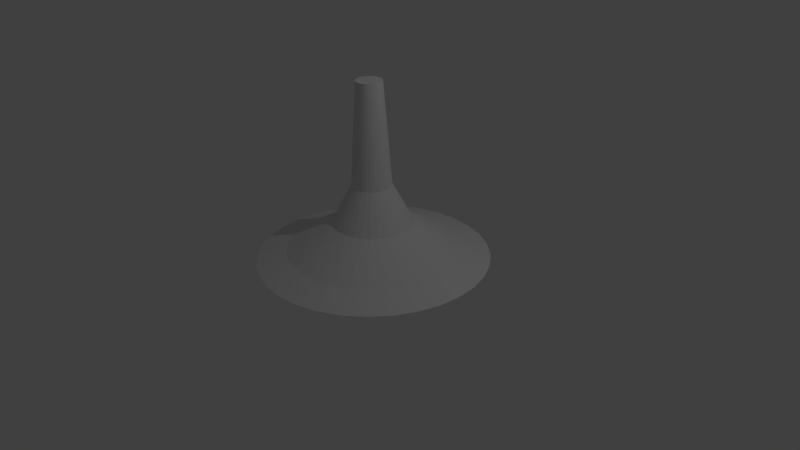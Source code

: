 # Source: pied1.blend  (saved by Blender 2.69.0; exported with 4.5.12 LTS)
import bpy
from mathutils import Matrix  # noqa: F401  (used for matrix-valued properties, if any)

bpy.ops.wm.read_factory_settings(use_empty=True)
scene = bpy.context.scene
scene.name = 'Scene'

# ---- collections
col_collection_1 = bpy.data.collections.new('Collection 1'); scene.collection.children.link(col_collection_1)

# ---- world
world_world = bpy.data.worlds.new('World'); scene.world = world_world
world_world.color = (0.05088, 0.05088, 0.05088)
world_world.use_sun_shadow = False
world_world.sun_shadow_jitter_overblur = 0.0
world_world.cycles.sampling_method = 'MANUAL'
world_world.cycles.sample_map_resolution = 256

# ---- cameras
cam_camera = bpy.data.cameras.new('Camera')
cam_camera.clip_end = 100.0
cam_camera.lens = 35.0
cam_camera.sensor_width = 32.0
cam_camera.sensor_height = 18.0
cam_camera.ortho_scale = 7.314
cam_camera.dof.focus_distance = 0.0
cam_camera.dof.aperture_fstop = 128.0

# ---- lights
light_lamp = bpy.data.lights.new('Lamp', 'POINT')
light_lamp.transmission_factor = 0.0
light_lamp.cutoff_distance = 30.0
light_lamp.energy = 100.0
light_lamp.shadow_buffer_clip_start = 1.001
light_lamp.shadow_soft_size = 0.1
light_lamp.shadow_maximum_resolution = 0.006
light_lamp.use_absolute_resolution = True
light_lamp.cycles.use_multiple_importance_sampling = False

# ---- meshes
me_cylinder_002 = bpy.data.meshes.new('Cylinder.002')
me_cylinder_002.from_pydata([(0.0, 0.0, -1.5), (1.829e-08, 1.111, -0.2538), (0.0, 1.5, -1.5), (5.35e-08, 0.2568, 8.313), (0.2926, 1.471, -1.5), (0.0501, 0.2519, 8.313), (0.574, 1.386, -1.5), (0.09827, 0.2373, 8.313), (0.8334, 1.247, -1.5), (0.1427, 0.2135, 8.313), (1.061, 1.061, -1.5), (0.1816, 0.1816, 8.313), (1.247, 0.8334, -1.5), (0.2135, 0.1427, 8.313), (1.386, 0.574, -1.5), (0.2373, 0.09828, 8.313), (1.471, 0.2926, -1.5), (0.2519, 0.0501, 8.313), (1.5, 1.132e-07, -1.5), (0.2568, 2.779e-07, 8.313), (1.471, -0.2926, -1.5), (0.2519, -0.0501, 8.313), (1.386, -0.574, -1.5), (0.2373, -0.09827, 8.313), (1.247, -0.8334, -1.5), (0.2135, -0.1427, 8.313), (1.061, -1.061, -1.5), (0.1816, -0.1816, 8.313), (0.8334, -1.247, -1.5), (0.1427, -0.2135, 8.313), (0.574, -1.386, -1.5), (0.09827, -0.2373, 8.313), (0.2926, -1.471, -1.5), (0.0501, -0.2519, 8.313), (-4.888e-07, -1.5, -1.5), (-3.018e-08, -0.2568, 8.313), (-0.2926, -1.471, -1.5), (-0.0501, -0.2519, 8.313), (-0.574, -1.386, -1.5), (-0.09827, -0.2373, 8.313), (-0.8334, -1.247, -1.5), (-0.1427, -0.2135, 8.313), (-1.061, -1.061, -1.5), (-0.1816, -0.1816, 8.313), (-1.247, -0.8334, -1.5), (-0.2135, -0.1427, 8.313), (-1.386, -0.574, -1.5), (-0.2373, -0.09827, 8.313), (-1.471, -0.2926, -1.5), (-0.2519, -0.0501, 8.313), (-1.5, 1.448e-06, -1.5), (-0.2568, 5.065e-07, 8.313), (-1.471, 0.2926, -1.5), (-0.2519, 0.0501, 8.313), (-1.386, 0.574, -1.5), (-0.2373, 0.09828, 8.313), (-1.247, 0.8334, -1.5), (-0.2135, 0.1427, 8.313), (-1.061, 1.061, -1.5), (-0.1816, 0.1816, 8.313), (-0.8334, 1.247, -1.5), (-0.1427, 0.2135, 8.313), (-0.574, 1.386, -1.5), (-0.09827, 0.2373, 8.313), (-0.2926, 1.471, -1.5), (-0.0501, 0.2519, 8.313), (0.2167, 1.09, -0.2538), (0.4251, 1.026, -0.2538), (0.6172, 0.9237, -0.2538), (0.7855, 0.7855, -0.2538), (0.9237, 0.6172, -0.2538), (1.026, 0.4251, -0.2538), (1.09, 0.2167, -0.2538), (1.111, 1.788e-07, -0.2538), (1.09, -0.2167, -0.2538), (1.026, -0.4251, -0.2538), (0.9237, -0.6172, -0.2538), (0.7855, -0.7855, -0.2538), (0.6172, -0.9237, -0.2538), (0.4251, -1.026, -0.2538), (0.2167, -1.09, -0.2538), (-3.437e-07, -1.111, -0.2538), (-0.2167, -1.09, -0.2538), (-0.4251, -1.026, -0.2538), (-0.6172, -0.9237, -0.2538), (-0.7855, -0.7855, -0.2538), (-0.9237, -0.6172, -0.2538), (-1.026, -0.4251, -0.2538), (-1.09, -0.2167, -0.2538), (-1.111, 1.168e-06, -0.2538), (-1.09, 0.2167, -0.2538), (-1.026, 0.4251, -0.2538), (-0.9237, 0.6172, -0.2538), (-0.7855, 0.7855, -0.2538), (-0.6172, 0.9237, -0.2538), (-0.4251, 1.026, -0.2538), (-0.2167, 1.09, -0.2538), (1.829e-08, 1.111, -0.2538), (0.2167, 1.09, -0.2538), (0.4251, 1.026, -0.2538), (0.6172, 0.9237, -0.2538), (0.7855, 0.7855, -0.2538), (0.9237, 0.6172, -0.2538), (1.026, 0.4251, -0.2538), (1.09, 0.2167, -0.2538), (1.111, 1.788e-07, -0.2538), (1.09, -0.2167, -0.2538), (1.026, -0.4251, -0.2538), (0.9237, -0.6172, -0.2538), (0.7855, -0.7855, -0.2538), (0.6172, -0.9237, -0.2538), (0.4251, -1.026, -0.2538), (0.2167, -1.09, -0.2538), (-3.437e-07, -1.111, -0.2538), (-0.2167, -1.09, -0.2538), (-0.4251, -1.026, -0.2538), (-0.6172, -0.9237, -0.2538), (-0.7855, -0.7855, -0.2538), (-0.9237, -0.6172, -0.2538), (-1.026, -0.4251, -0.2538), (-1.09, -0.2167, -0.2538), (-1.111, 1.168e-06, -0.2538), (-1.09, 0.2167, -0.2538), (-1.026, 0.4251, -0.2538), (-0.9237, 0.6172, -0.2538), (-0.7855, 0.7855, -0.2538), (-0.6172, 0.9237, -0.2538), (-0.4251, 1.026, -0.2538), (-0.2167, 1.09, -0.2538), (4.89e-08, 0.5194, 3.289), (0.1013, 0.5094, 3.289), (0.1988, 0.4798, 3.289), (0.2886, 0.4318, 3.289), (0.3673, 0.3673, 3.289), (0.4318, 0.2886, 3.289), (0.4798, 0.1988, 3.289), (0.5094, 0.1013, 3.289), (0.5194, 2.678e-07, 3.289), (0.5094, -0.1013, 3.289), (0.4798, -0.1988, 3.289), (0.4318, -0.2886, 3.289), (0.3673, -0.3673, 3.289), (0.2886, -0.4318, 3.289), (0.1988, -0.4798, 3.289), (0.1013, -0.5094, 3.289), (-1.203e-07, -0.5194, 3.289), (-0.1013, -0.5094, 3.289), (-0.1988, -0.4798, 3.289), (-0.2886, -0.4318, 3.289), (-0.3673, -0.3673, 3.289), (-0.4318, -0.2886, 3.289), (-0.4798, -0.1988, 3.289), (-0.5094, -0.1013, 3.289), (-0.5194, 7.301e-07, 3.289), (-0.5094, 0.1013, 3.289), (-0.4798, 0.1988, 3.289), (-0.4318, 0.2886, 3.289), (-0.3673, 0.3673, 3.289), (-0.2886, 0.4318, 3.289), (-0.1988, 0.4798, 3.289), (-0.1013, 0.5094, 3.289), (6.073e-08, 0.1665, 21.59), (0.03248, 0.1633, 21.59), (0.06371, 0.1538, 21.59), (0.09249, 0.1384, 21.59), (0.1177, 0.1177, 21.59), (0.1384, 0.09249, 21.59), (0.1538, 0.06371, 21.59), (0.1633, 0.03248, 21.59), (0.1665, 2.971e-07, 21.59), (0.1633, -0.03248, 21.59), (0.1538, -0.06371, 21.59), (0.1384, -0.09249, 21.59), (0.1177, -0.1177, 21.59), (0.09249, -0.1384, 21.59), (0.06371, -0.1538, 21.59), (0.03248, -0.1633, 21.59), (6.483e-09, -0.1665, 21.59), (-0.03248, -0.1633, 21.59), (-0.06371, -0.1538, 21.59), (-0.09249, -0.1384, 21.59), (-0.1177, -0.1177, 21.59), (-0.1384, -0.09249, 21.59), (-0.1538, -0.06371, 21.59), (-0.1633, -0.03248, 21.59), (-0.1665, 4.453e-07, 21.59), (-0.1633, 0.03248, 21.59), (-0.1538, 0.06371, 21.59), (-0.1384, 0.09249, 21.59), (-0.1177, 0.1177, 21.59), (-0.09249, 0.1384, 21.59), (-0.06371, 0.1538, 21.59), (-0.03248, 0.1633, 21.59), (6.073e-08, 2.845e-07, 21.59), (6.073e-08, 0.1665, 21.59), (0.03248, 0.1633, 21.59), (0.06371, 0.1538, 21.59), (0.09249, 0.1384, 21.59), (0.1177, 0.1177, 21.59), (0.1384, 0.09249, 21.59), (0.1538, 0.06371, 21.59), (0.1633, 0.03248, 21.59), (0.1665, 2.971e-07, 21.59), (0.1633, -0.03248, 21.59), (0.1538, -0.06371, 21.59), (0.1384, -0.09249, 21.59), (0.1177, -0.1177, 21.59), (0.09249, -0.1384, 21.59), (0.06371, -0.1538, 21.59), (0.03248, -0.1633, 21.59), (6.483e-09, -0.1665, 21.59), (-0.03248, -0.1633, 21.59), (-0.06371, -0.1538, 21.59), (-0.09249, -0.1384, 21.59), (-0.1177, -0.1177, 21.59), (-0.1384, -0.09249, 21.59), (-0.1538, -0.06371, 21.59), (-0.1633, -0.03248, 21.59), (-0.1665, 4.453e-07, 21.59), (-0.1633, 0.03248, 21.59), (-0.1538, 0.06371, 21.59), (-0.1384, 0.09249, 21.59), (-0.1177, 0.1177, 21.59), (-0.09249, 0.1384, 21.59), (-0.06371, 0.1538, 21.59), (-0.03248, 0.1633, 21.59)], [(97, 98), (98, 99), (99, 100), (100, 101), (101, 102), (102, 103), (103, 104), (104, 105), (105, 106), (106, 107), (107, 108), (108, 109), (109, 110), (110, 111), (111, 112), (112, 113), (113, 114), (114, 115), (115, 116), (116, 117), (117, 118), (118, 119), (119, 120), (120, 121), (121, 122), (122, 123), (123, 124), (124, 125), (125, 126), (126, 127), (127, 128), (128, 97)], [(0, 2, 4), (129, 3, 5, 130), (0, 4, 6), (130, 5, 7, 131), (0, 6, 8), (131, 7, 9, 132), (0, 8, 10), (132, 9, 11, 133), (0, 10, 12), (133, 11, 13, 134), (0, 12, 14), (134, 13, 15, 135), (0, 14, 16), (135, 15, 17, 136), (0, 16, 18), (136, 17, 19, 137), (0, 18, 20), (137, 19, 21, 138), (0, 20, 22), (138, 21, 23, 139), (0, 22, 24), (139, 23, 25, 140), (0, 24, 26), (140, 25, 27, 141), (0, 26, 28), (141, 27, 29, 142), (0, 28, 30), (142, 29, 31, 143), (0, 30, 32), (143, 31, 33, 144), (0, 32, 34), (144, 33, 35, 145), (0, 34, 36), (145, 35, 37, 146), (0, 36, 38), (146, 37, 39, 147), (0, 38, 40), (147, 39, 41, 148), (0, 40, 42), (148, 41, 43, 149), (0, 42, 44), (149, 43, 45, 150), (0, 44, 46), (150, 45, 47, 151), (0, 46, 48), (151, 47, 49, 152), (0, 48, 50), (152, 49, 51, 153), (0, 50, 52), (153, 51, 53, 154), (0, 52, 54), (154, 53, 55, 155), (0, 54, 56), (155, 55, 57, 156), (0, 56, 58), (156, 57, 59, 157), (0, 58, 60), (157, 59, 61, 158), (0, 60, 62), (158, 61, 63, 159), (0, 62, 64), (159, 63, 65, 160), (0, 64, 2), (160, 65, 3, 129), (27, 25, 172, 173), (49, 47, 183, 184), (19, 17, 168, 169), (41, 39, 179, 180), (63, 61, 190, 191), (33, 31, 175, 176), (11, 9, 164, 165), (55, 53, 186, 187), (25, 23, 171, 172), (47, 45, 182, 183), (17, 15, 167, 168), (39, 37, 178, 179), (61, 59, 189, 190), (31, 29, 174, 175), (9, 7, 163, 164), (5, 3, 161, 162), (53, 51, 185, 186), (3, 65, 192, 161), (23, 21, 170, 171), (45, 43, 181, 182), (15, 13, 166, 167), (37, 35, 177, 178), (59, 57, 188, 189), (29, 27, 173, 174), (7, 5, 162, 163), (51, 49, 184, 185), (21, 19, 169, 170), (43, 41, 180, 181), (65, 63, 191, 192), (35, 33, 176, 177), (13, 11, 165, 166), (57, 55, 187, 188), (2, 1, 66, 4), (4, 66, 67, 6), (6, 67, 68, 8), (8, 68, 69, 10), (10, 69, 70, 12), (12, 70, 71, 14), (14, 71, 72, 16), (16, 72, 73, 18), (18, 73, 74, 20), (20, 74, 75, 22), (22, 75, 76, 24), (24, 76, 77, 26), (26, 77, 78, 28), (28, 78, 79, 30), (30, 79, 80, 32), (32, 80, 81, 34), (34, 81, 82, 36), (36, 82, 83, 38), (38, 83, 84, 40), (40, 84, 85, 42), (42, 85, 86, 44), (44, 86, 87, 46), (46, 87, 88, 48), (48, 88, 89, 50), (50, 89, 90, 52), (52, 90, 91, 54), (54, 91, 92, 56), (56, 92, 93, 58), (58, 93, 94, 60), (60, 94, 95, 62), (62, 95, 96, 64), (64, 96, 1, 2), (1, 129, 130, 66), (66, 130, 131, 67), (67, 131, 132, 68), (68, 132, 133, 69), (69, 133, 134, 70), (70, 134, 135, 71), (71, 135, 136, 72), (72, 136, 137, 73), (73, 137, 138, 74), (74, 138, 139, 75), (75, 139, 140, 76), (76, 140, 141, 77), (77, 141, 142, 78), (78, 142, 143, 79), (79, 143, 144, 80), (80, 144, 145, 81), (81, 145, 146, 82), (82, 146, 147, 83), (83, 147, 148, 84), (84, 148, 149, 85), (85, 149, 150, 86), (86, 150, 151, 87), (87, 151, 152, 88), (88, 152, 153, 89), (89, 153, 154, 90), (90, 154, 155, 91), (91, 155, 156, 92), (92, 156, 157, 93), (93, 157, 158, 94), (94, 158, 159, 95), (95, 159, 160, 96), (96, 160, 129, 1), (173, 172, 205, 206), (184, 183, 216, 217), (169, 168, 201, 202), (180, 179, 212, 213), (191, 190, 223, 224), (176, 175, 208, 209), (165, 164, 197, 198), (187, 186, 219, 220), (172, 171, 204, 205), (183, 182, 215, 216), (168, 167, 200, 201), (179, 178, 211, 212), (190, 189, 222, 223), (175, 174, 207, 208), (164, 163, 196, 197), (162, 161, 194, 195), (186, 185, 218, 219), (161, 192, 225, 194), (171, 170, 203, 204), (182, 181, 214, 215), (167, 166, 199, 200), (178, 177, 210, 211), (189, 188, 221, 222), (174, 173, 206, 207), (163, 162, 195, 196), (185, 184, 217, 218), (170, 169, 202, 203), (181, 180, 213, 214), (192, 191, 224, 225), (177, 176, 209, 210), (166, 165, 198, 199), (188, 187, 220, 221), (193, 195, 194), (193, 196, 195), (193, 197, 196), (193, 198, 197), (193, 199, 198), (193, 200, 199), (193, 201, 200), (193, 202, 201), (193, 203, 202), (193, 204, 203), (193, 205, 204), (193, 206, 205), (193, 207, 206), (193, 208, 207), (193, 209, 208), (193, 210, 209), (193, 211, 210), (193, 212, 211), (193, 213, 212), (193, 214, 213), (193, 215, 214), (193, 216, 215), (193, 217, 216), (193, 218, 217), (193, 219, 218), (193, 220, 219), (193, 221, 220), (193, 222, 221), (193, 223, 222), (193, 224, 223), (193, 225, 224), (193, 194, 225)])
me_cylinder_002.use_remesh_preserve_volume = False
me_cylinder_002.use_remesh_preserve_attributes = False
me_cylinder_002.use_mirror_vertex_groups = False
me_cylinder_002.update()

# ---- objects
ob_cylinder = bpy.data.objects.new('Cylinder', me_cylinder_002)
ob_lamp = bpy.data.objects.new('Lamp', light_lamp)
ob_camera = bpy.data.objects.new('Camera', cam_camera)

# ---- transforms, parenting, visibility, modifiers, constraints
ob_cylinder.location = (0.0, 0.0, 0.15)
ob_cylinder.scale = (1.0, 1.0, 0.1)
ob_cylinder.lineart.crease_threshold = 0.0
ob_lamp.location = (4.076, 1.005, 5.904)
ob_lamp.rotation_euler = (0.6503, 0.05522, 1.866)
ob_lamp.lock_rotations_4d = False
ob_lamp.empty_display_type = 'ARROWS'
ob_lamp.color = (0.0, 0.0, 0.0, 0.0)
ob_lamp.lineart.crease_threshold = 0.0
ob_camera.location = (7.481, -6.508, 5.344)
ob_camera.rotation_euler = (1.109, 0.01082, 0.8149)
ob_camera.lock_rotations_4d = False
ob_camera.empty_display_type = 'ARROWS'
ob_camera.color = (0.0, 0.0, 0.0, 0.0)
ob_camera.display_type = 'WIRE'
ob_camera.lineart.crease_threshold = 0.0

# ---- collection membership
col_collection_1.objects.link(ob_cylinder)
col_collection_1.objects.link(ob_lamp)
col_collection_1.objects.link(ob_camera)

# ---- scene / render settings (as saved in the file)
scene.camera = ob_camera
scene.frame_start = 1; scene.frame_end = 250; scene.frame_set(1)
scene.render.engine = 'BLENDER_EEVEE_NEXT'
scene.render.image_settings.compression = 90
scene.render.resolution_percentage = 50
scene.render.dither_intensity = 0.0
scene.cycles.use_denoising = False
scene.cycles.samples = 10
scene.cycles.sampling_pattern = 'TABULATED_SOBOL'
scene.cycles.light_sampling_threshold = 0.0
scene.cycles.use_adaptive_sampling = False
scene.cycles.use_light_tree = False
scene.cycles.blur_glossy = 0.0
scene.cycles.volume_bounces = 1
scene.cycles.pixel_filter_type = 'GAUSSIAN'
scene.cycles.sample_clamp_indirect = 0.0
scene.view_settings.view_transform = 'Standard'
bpy.context.view_layer.update()
